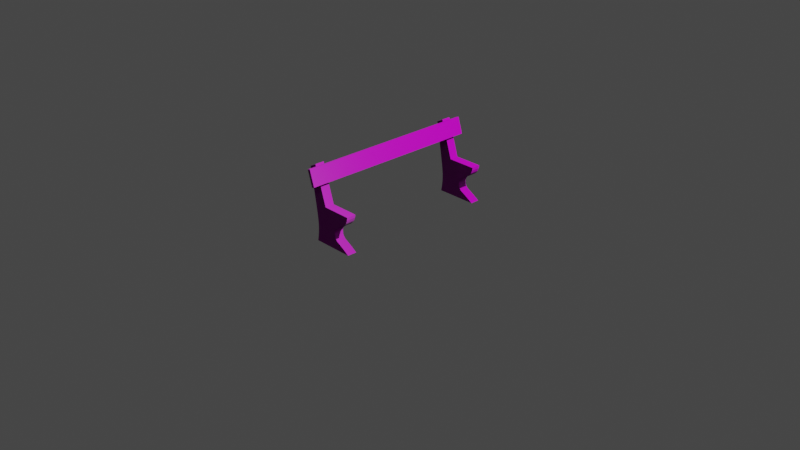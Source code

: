# Source: Lavicka_Beton_Stara_Special_001.blend  (saved by Blender 3.6.13; exported with 4.5.12 LTS)
import bpy
from mathutils import Matrix  # noqa: F401  (used for matrix-valued properties, if any)

bpy.ops.wm.read_factory_settings(use_empty=True)
scene = bpy.context.scene
scene.name = 'Scene'

# ---- collections
col_collection = bpy.data.collections.new('Collection'); scene.collection.children.link(col_collection)

# ---- images (referenced by path relative to the original .blend; pixels are not part of the script)
import os
ASSET_DIR = os.environ.get("B2B_ASSET_DIR", "")  # directory of the original .blend (textures are referenced by path, not embedded)
HERE = os.path.dirname(os.path.abspath(__file__))  # packed textures are extracted next to this script under _unpacked/

def load_image(name, relpath, width, height, colorspace="sRGB"):
    """Load a texture the original file referenced (path relative to the .blend, or extracted next to this script)."""
    p = next((c for c in (os.path.join(HERE, relpath), os.path.join(ASSET_DIR, relpath)) if relpath and os.path.exists(c)), "")
    if p:
        img = bpy.data.images.load(p, check_existing=True)
        img.name = name
    else:  # same state as the original file: an image datablock whose file is absent (Cycles renders it pink)
        img = bpy.data.images.new(name, width, height)
        img.source = "FILE"
        img.filepath = "//" + (relpath or name)
    img.colorspace_settings.name = colorspace
    return img
img_lavicka_beton_stara_special_001_diffuse_jpg = load_image('Lavicka_Beton_Stara_Special_001-diffuse.jpg', 'Lavicka_Beton_Stara_Special_001-diffuse.jpg', 1024, 1024, 'sRGB')
img_baking_001 = load_image('Baking.001', 'Lavicka_Beton_Stara_Special_001-normal.jpg', 1024, 1024, 'Non-Color')
img_lavicka_beton_stara_special_001_roughness_jpg = load_image('Lavicka_Beton_Stara_Special_001-roughness.jpg', 'Lavicka_Beton_Stara_Special_001-roughness.jpg', 1024, 1024, 'Non-Color')
img_gravel_embedded_concrete_disp_png_001 = load_image('gravel_embedded_concrete_disp.png.001', 'gravel_embedded_concrete_disp_4k.png', 1024, 1024, 'Non-Color')
img_gravel_embedded_concrete_diff_png_001 = load_image('gravel_embedded_concrete_diff.png.001', 'gravel_embedded_concrete_diff_4k.jpg', 1024, 1024, 'sRGB')
img_gravel_embedded_concrete_rough_png_001 = load_image('gravel_embedded_concrete_rough.png.001', 'gravel_embedded_concrete_rough_4k.exr', 1024, 1024, 'Non-Color')
img_gravel_embedded_concrete_nor_gl_png_001 = load_image('gravel_embedded_concrete_nor_gl.png.001', 'gravel_embedded_concrete_nor_gl_4k.exr', 1024, 1024, 'Non-Color')
img_wood_peeling_paint_weathered_diff_8k_png_001 = load_image('wood_peeling_paint_weathered_diff_8k.png.001', 'wood_peeling_paint_weathered_diff_4k.jpg', 1024, 1024, 'sRGB')
img_wood_peeling_paint_weathered_nor_gl_8k_png_001 = load_image('wood_peeling_paint_weathered_nor_gl_8k.png.001', 'wood_peeling_paint_weathered_nor_gl_4k.exr', 1024, 1024, 'Non-Color')
img_wood_peeling_paint_weathered_disp_8k_png_001 = load_image('wood_peeling_paint_weathered_disp_8k.png.001', 'wood_peeling_paint_weathered_disp_4k.png', 1024, 1024, 'Non-Color')
img_wood_peeling_paint_weathered_rough_8k_png_001 = load_image('wood_peeling_paint_weathered_rough_8k.png.001', 'wood_peeling_paint_weathered_rough_4k.exr', 1024, 1024, 'Non-Color')

# ---- materials (node trees are filled in below, after node groups)
mat_lavicka_beton_stara_special_001 = bpy.data.materials.new('Lavicka_Beton_Stara_Special_001')
mat_gravel_embedded_concrete_001 = bpy.data.materials.new('gravel_embedded_concrete.001')
mat_gravel_embedded_concrete_001.displacement_method = 'DISPLACEMENT'
mat_wood_peeling_paint_weathered_001 = bpy.data.materials.new('wood_peeling_paint_weathered.001')
mat_wood_peeling_paint_weathered_001.displacement_method = 'DISPLACEMENT'

# ---- material node trees
mat_lavicka_beton_stara_special_001.use_nodes = True; mat_lavicka_beton_stara_special_001.node_tree.nodes.clear()
_N = mat_lavicka_beton_stara_special_001.node_tree.nodes; _L = mat_lavicka_beton_stara_special_001.node_tree.links
n0 = _N.new('ShaderNodeBsdfPrincipled'); n0.name = 'Principled BSDF'; n0.location = (10, 300)
n0.distribution = 'GGX'
n0.subsurface_method = 'RANDOM_WALK_SKIN'
n0.inputs[3].default_value = 1.45
n0.inputs[27].default_value = (0.0, 0.0, 0.0, 1.0)
n0.inputs[28].default_value = 1.0
n1 = _N.new('ShaderNodeOutputMaterial'); n1.name = 'Material Output'; n1.location = (300, 300)
n2 = _N.new('ShaderNodeTexImage'); n2.name = 'Image Texture'; n2.location = (-485, 360)
n2.image = img_lavicka_beton_stara_special_001_diffuse_jpg
n3 = _N.new('ShaderNodeTexImage'); n3.name = 'Image Texture.002'; n3.location = (-504, -277)
n3.image = img_baking_001
n4 = _N.new('ShaderNodeTexImage'); n4.name = 'Image Texture.001'; n4.location = (-515, 18)
n4.image = img_lavicka_beton_stara_special_001_roughness_jpg
_L.new(n0.outputs[0], n1.inputs[0])
_L.new(n3.outputs[0], n0.inputs[5])
_L.new(n4.outputs[0], n0.inputs[2])
_L.new(n2.outputs[0], n0.inputs[0])
n1.is_active_output = True
mat_gravel_embedded_concrete_001.use_nodes = True; mat_gravel_embedded_concrete_001.node_tree.nodes.clear()
_N = mat_gravel_embedded_concrete_001.node_tree.nodes; _L = mat_gravel_embedded_concrete_001.node_tree.links
n0 = _N.new('NodeFrame'); n0.name = 'Frame'; n0.location = (-1349, 316)
n0.label = 'Mapping'
n0.width = 400
n1 = _N.new('NodeFrame'); n1.name = 'Frame.001'; n1.location = (-707, 516)
n1.label = 'Textures'
n1.width = 358
n2 = _N.new('ShaderNodeOutputMaterial'); n2.name = 'Material Output'; n2.location = (306, 145)
n3 = _N.new('ShaderNodeTexImage'); n3.name = 'Image Texture'; n3.location = (88, -880)
n3.label = 'Displacement'
n3.image = img_gravel_embedded_concrete_disp_png_001
n4 = _N.new('ShaderNodeTexImage'); n4.name = 'Image Texture.001'; n4.location = (88, -40)
n4.label = 'Base Color'
n4.image = img_gravel_embedded_concrete_diff_png_001
n5 = _N.new('ShaderNodeTexImage'); n5.name = 'Image Texture.002'; n5.location = (88, -320)
n5.label = 'Roughness'
n5.image = img_gravel_embedded_concrete_rough_png_001
n6 = _N.new('ShaderNodeTexImage'); n6.name = 'Image Texture.003'; n6.location = (88, -600)
n6.label = 'Normal'
n6.image = img_gravel_embedded_concrete_nor_gl_png_001
n7 = _N.new('ShaderNodeNormalMap'); n7.name = 'Normal Map'; n7.location = (-319, -84)
n8 = _N.new('ShaderNodeMapping'); n8.name = 'Mapping'; n8.location = (230, -40)
n8.inputs[3].default_value = (2.0, 2.0, 1.0)
n9 = _N.new('NodeReroute'); n9.name = 'Reroute'; n9.location = (38, -592)
n9.width = 16
n9.socket_idname = 'NodeSocketVector'
n10 = _N.new('ShaderNodeTexCoord'); n10.name = 'Texture Coordinate'; n10.location = (30, -40)
n11 = _N.new('ShaderNodeBsdfPrincipled'); n11.name = 'Principled BSDF'; n11.location = (-52, 451)
n11.distribution = 'GGX'
n11.subsurface_method = 'BURLEY'
n11.inputs[3].default_value = 1.45
n11.inputs[27].default_value = (0.0, 0.0, 0.0, 1.0)
n11.inputs[28].default_value = 1.0
n12 = _N.new('ShaderNodeDisplacement'); n12.name = 'Displacement'; n12.location = (31, -424)
n13 = _N.new('ShaderNodeTexImage'); n13.name = 'Image Texture.004'; n13.location = (-10, 809)
n13.image = img_baking_001
n3.parent = n1
n4.parent = n1
n5.parent = n1
n6.parent = n1
n8.parent = n0
n9.parent = n1
n10.parent = n0
_L.new(n11.outputs[0], n2.inputs[0])
_L.new(n3.outputs[0], n12.inputs[0])
_L.new(n12.outputs[0], n2.inputs[2])
_L.new(n4.outputs[0], n11.inputs[0])
_L.new(n5.outputs[0], n11.inputs[2])
_L.new(n6.outputs[0], n7.inputs[1])
_L.new(n7.outputs[0], n11.inputs[5])
_L.new(n9.outputs[0], n4.inputs[0])
_L.new(n9.outputs[0], n5.inputs[0])
_L.new(n9.outputs[0], n6.inputs[0])
_L.new(n9.outputs[0], n3.inputs[0])
_L.new(n8.outputs[0], n9.inputs[0])
_L.new(n10.outputs[2], n8.inputs[0])
n2.is_active_output = True
mat_wood_peeling_paint_weathered_001.use_nodes = True; mat_wood_peeling_paint_weathered_001.node_tree.nodes.clear()
_N = mat_wood_peeling_paint_weathered_001.node_tree.nodes; _L = mat_wood_peeling_paint_weathered_001.node_tree.links
n0 = _N.new('NodeFrame'); n0.name = 'Frame'; n0.location = (-1326, 323)
n0.label = 'Mapping'
n0.width = 400
n1 = _N.new('NodeFrame'); n1.name = 'Frame.001'; n1.location = (-684, 523)
n1.label = 'Textures'
n1.width = 358
n2 = _N.new('ShaderNodeDisplacement'); n2.name = 'Displacement'; n2.location = (-46, -277)
n2.inputs[1].default_value = 0.625
n2.inputs[2].default_value = 0.08
n3 = _N.new('ShaderNodeTexImage'); n3.name = 'Image Texture.001'; n3.location = (88, -40)
n3.label = 'Base Color'
n3.image = img_wood_peeling_paint_weathered_diff_8k_png_001
n4 = _N.new('ShaderNodeTexImage'); n4.name = 'Image Texture.003'; n4.location = (88, -600)
n4.label = 'Normal'
n4.image = img_wood_peeling_paint_weathered_nor_gl_8k_png_001
n5 = _N.new('ShaderNodeNormalMap'); n5.name = 'Normal Map'; n5.location = (-296, -77)
n6 = _N.new('ShaderNodeMapping'); n6.name = 'Mapping'; n6.location = (230, -40)
n7 = _N.new('NodeReroute'); n7.name = 'Reroute'; n7.location = (38, -627)
n7.width = 16
n7.socket_idname = 'NodeSocketVector'
n8 = _N.new('ShaderNodeTexCoord'); n8.name = 'Texture Coordinate'; n8.location = (30, -40)
n9 = _N.new('ShaderNodeTexImage'); n9.name = 'Image Texture'; n9.location = (88, -880)
n9.label = 'Displacement'
n9.image = img_wood_peeling_paint_weathered_disp_8k_png_001
n10 = _N.new('ShaderNodeOutputMaterial'); n10.name = 'Material Output'; n10.location = (1305, 225)
n11 = _N.new('ShaderNodeTexImage'); n11.name = 'Image Texture.002'; n11.location = (88, -320)
n11.label = 'Roughness'
n11.image = img_wood_peeling_paint_weathered_rough_8k_png_001
n12 = _N.new('ShaderNodeBsdfPrincipled'); n12.name = 'Principled BSDF'; n12.location = (300, 466)
n12.distribution = 'GGX'
n12.subsurface_method = 'BURLEY'
n12.inputs[3].default_value = 1.45
n12.inputs[27].default_value = (0.0, 0.0, 0.0, 1.0)
n12.inputs[28].default_value = 1.0
n13 = _N.new('ShaderNodeTexImage'); n13.name = 'Image Texture.004'; n13.location = (267, 779)
n13.image = img_baking_001
n3.parent = n1
n4.parent = n1
n6.parent = n0
n7.parent = n1
n8.parent = n0
n9.parent = n1
n11.parent = n1
_L.new(n9.outputs[0], n2.inputs[0])
_L.new(n2.outputs[0], n10.inputs[2])
_L.new(n3.outputs[0], n12.inputs[0])
_L.new(n11.outputs[0], n12.inputs[2])
_L.new(n4.outputs[0], n5.inputs[1])
_L.new(n5.outputs[0], n12.inputs[5])
_L.new(n7.outputs[0], n3.inputs[0])
_L.new(n7.outputs[0], n11.inputs[0])
_L.new(n7.outputs[0], n4.inputs[0])
_L.new(n7.outputs[0], n9.inputs[0])
_L.new(n6.outputs[0], n7.inputs[0])
_L.new(n8.outputs[2], n6.inputs[0])
_L.new(n12.outputs[0], n10.inputs[0])
n10.is_active_output = True

# ---- world
world_world = bpy.data.worlds.new('World'); scene.world = world_world
world_world.use_nodes = True; world_world.node_tree.nodes.clear()
_N = world_world.node_tree.nodes; _L = world_world.node_tree.links
n0 = _N.new('ShaderNodeOutputWorld'); n0.name = 'World Output'; n0.location = (300, 300)
n1 = _N.new('ShaderNodeBackground'); n1.name = 'Background'; n1.location = (10, 300)
n1.inputs[0].default_value = (0.05088, 0.05088, 0.05088, 1.0)
_L.new(n1.outputs[0], n0.inputs[0])
n0.is_active_output = True
world_world.color = (0.05088, 0.05088, 0.05088)
world_world.use_sun_shadow = False
world_world.sun_shadow_jitter_overblur = 0.0

# ---- cameras
cam_camera = bpy.data.cameras.new('Camera')
cam_camera.clip_end = 100.0
cam_camera.ortho_scale = 7.314

# ---- lights
light_light = bpy.data.lights.new('Light', 'POINT')
light_light.transmission_factor = 0.0
light_light.energy = 1000.0
light_light.shadow_soft_size = 0.1
light_light.shadow_maximum_resolution = 0.006
light_light.use_absolute_resolution = True

# ---- meshes
me_cube_026 = bpy.data.meshes.new('Cube.026')
me_cube_026.from_pydata([(-0.195, 0.8, 0.0), (-0.2058, 0.8, 0.4), (-0.195, 0.9, 0.0), (-0.2058, 0.9, 0.4), (0.25, 0.8, 0.0), (0.25, 0.8, 0.4), (0.25, 0.9, 0.0), (0.25, 0.9, 0.4), (-0.1861, 0.8, 0.05), (-0.1798, 0.8, 0.1), (-0.1772, 0.8, 0.15), (-0.1785, 0.8, 0.2), (-0.1836, 0.8, 0.25), (-0.1899, 0.8, 0.3), (-0.1979, 0.8, 0.35), (-0.1979, 0.9, 0.35), (-0.1899, 0.9, 0.3), (-0.1836, 0.9, 0.25), (-0.1785, 0.9, 0.2), (-0.1772, 0.9, 0.15), (-0.1798, 0.9, 0.1), (-0.1861, 0.9, 0.05), (0.2434, 0.9, 0.3674), (0.2305, 0.9, 0.3349), (0.2221, 0.9, 0.35), (0.2183, 0.9, 0.3151), (0.1933, 0.9, 0.2917), (0.1912, 0.9, 0.3), (0.1305, 0.9, 0.2583), (0.1028, 0.9, 0.2369), (0.09705, 0.9, 0.25), (0.08097, 0.9, 0.2131), (0.06583, 0.9, 0.1825), (0.05124, 0.9, 0.2), (0.06311, 0.9, 0.1675), (0.06617, 0.9, 0.1334), (0.04221, 0.9, 0.15), (0.07244, 0.9, 0.1166), (0.09429, 0.9, 0.0916), (0.06092, 0.9, 0.1), (0.156, 0.9, 0.0584), (0.1866, 0.9, 0.04045), (0.1539, 0.9, 0.05), (0.2305, 0.8, 0.3349), (0.2434, 0.8, 0.3674), (0.2221, 0.8, 0.35), (0.1933, 0.8, 0.2917), (0.2183, 0.8, 0.3151), (0.1912, 0.8, 0.3), (0.1028, 0.8, 0.2369), (0.1305, 0.8, 0.2583), (0.09705, 0.8, 0.25), (0.06583, 0.8, 0.1825), (0.08097, 0.8, 0.2131), (0.05124, 0.8, 0.2), (0.06617, 0.8, 0.1334), (0.06311, 0.8, 0.1675), (0.04221, 0.8, 0.15), (0.09429, 0.8, 0.0916), (0.07244, 0.8, 0.1166), (0.06092, 0.8, 0.1), (0.1866, 0.8, 0.04045), (0.156, 0.8, 0.0584), (0.1539, 0.8, 0.05), (-0.05038, 0.8, 0.0), (-0.1038, 0.8, 0.2), (-0.06531, 0.8, 0.35), (-0.07559, 0.8, 0.05), (-0.09238, 0.8, 0.25), (-0.1015, 0.8, 0.1), (-0.064, 0.8, 0.4), (-0.1059, 0.8, 0.15), (-0.0685, 0.8, 0.3), (-0.06531, 0.9, 0.35), (-0.09238, 0.9, 0.25), (-0.064, 0.9, 0.4), (-0.1038, 0.9, 0.2), (-0.0685, 0.9, 0.3), (-0.1059, 0.9, 0.15), (-0.1015, 0.9, 0.1), (-0.07559, 0.9, 0.05), (-0.05038, 0.9, 0.0), (-0.2687, 0.8, 0.7666), (-0.2687, 0.9, 0.7666), (-0.1948, 0.8, 0.8059), (-0.1948, 0.9, 0.8059), (-0.2387, 0.9, 0.592), (-0.2653, 0.9, 0.747), (-0.1878, 0.9, 0.7842), (-0.1325, 0.9, 0.6126), (-0.2387, 0.8, 0.592), (-0.2653, 0.8, 0.747), (-0.1325, 0.8, 0.6126), (-0.1878, 0.8, 0.7842), (-0.1574, 0.9, 0.7945), (-0.1021, 0.9, 0.6229), (-0.1021, 0.8, 0.6229), (-0.1574, 0.8, 0.7945), (-0.1878, 1.0, 0.7842), (-0.1325, 1.0, 0.6126), (-0.1574, 1.0, 0.7945), (-0.1021, 1.0, 0.6229), (-0.1325, 0.0, 0.6126), (-0.1878, 0.0, 0.7842), (-0.1021, 0.0, 0.6229), (-0.1574, 0.0, 0.7945), (-0.195, -0.8, 0.0), (-0.2058, -0.8, 0.4), (-0.195, -0.9, 0.0), (-0.2058, -0.9, 0.4), (0.25, -0.8, 0.0), (0.25, -0.8, 0.4), (0.25, -0.9, 0.0), (0.25, -0.9, 0.4), (-0.1861, -0.8, 0.05), (-0.1798, -0.8, 0.1), (-0.1772, -0.8, 0.15), (-0.1785, -0.8, 0.2), (-0.1836, -0.8, 0.25), (-0.1899, -0.8, 0.3), (-0.1979, -0.8, 0.35), (-0.1979, -0.9, 0.35), (-0.1899, -0.9, 0.3), (-0.1836, -0.9, 0.25), (-0.1785, -0.9, 0.2), (-0.1772, -0.9, 0.15), (-0.1798, -0.9, 0.1), (-0.1861, -0.9, 0.05), (0.2434, -0.9, 0.3674), (0.2305, -0.9, 0.3349), (0.2221, -0.9, 0.35), (0.2183, -0.9, 0.3151), (0.1933, -0.9, 0.2917), (0.1912, -0.9, 0.3), (0.1305, -0.9, 0.2583), (0.1028, -0.9, 0.2369), (0.09705, -0.9, 0.25), (0.08097, -0.9, 0.2131), (0.06583, -0.9, 0.1825), (0.05124, -0.9, 0.2), (0.06311, -0.9, 0.1675), (0.06617, -0.9, 0.1334), (0.04221, -0.9, 0.15), (0.07244, -0.9, 0.1166), (0.09429, -0.9, 0.0916), (0.06092, -0.9, 0.1), (0.156, -0.9, 0.0584), (0.1866, -0.9, 0.04045), (0.1539, -0.9, 0.05), (0.2305, -0.8, 0.3349), (0.2434, -0.8, 0.3674), (0.2221, -0.8, 0.35), (0.1933, -0.8, 0.2917), (0.2183, -0.8, 0.3151), (0.1912, -0.8, 0.3), (0.1028, -0.8, 0.2369), (0.1305, -0.8, 0.2583), (0.09705, -0.8, 0.25), (0.06583, -0.8, 0.1825), (0.08097, -0.8, 0.2131), (0.05124, -0.8, 0.2), (0.06617, -0.8, 0.1334), (0.06311, -0.8, 0.1675), (0.04221, -0.8, 0.15), (0.09429, -0.8, 0.0916), (0.07244, -0.8, 0.1166), (0.06092, -0.8, 0.1), (0.1866, -0.8, 0.04045), (0.156, -0.8, 0.0584), (0.1539, -0.8, 0.05), (-0.05038, -0.8, 0.0), (-0.1038, -0.8, 0.2), (-0.06531, -0.8, 0.35), (-0.07559, -0.8, 0.05), (-0.09238, -0.8, 0.25), (-0.1015, -0.8, 0.1), (-0.064, -0.8, 0.4), (-0.1059, -0.8, 0.15), (-0.0685, -0.8, 0.3), (-0.06531, -0.9, 0.35), (-0.09238, -0.9, 0.25), (-0.064, -0.9, 0.4), (-0.1038, -0.9, 0.2), (-0.0685, -0.9, 0.3), (-0.1059, -0.9, 0.15), (-0.1015, -0.9, 0.1), (-0.07559, -0.9, 0.05), (-0.05038, -0.9, 0.0), (-0.2687, -0.8, 0.7666), (-0.2687, -0.9, 0.7666), (-0.1948, -0.8, 0.8059), (-0.1948, -0.9, 0.8059), (-0.2387, -0.9, 0.592), (-0.2653, -0.9, 0.747), (-0.1878, -0.9, 0.7842), (-0.1325, -0.9, 0.6126), (-0.2387, -0.8, 0.592), (-0.2653, -0.8, 0.747), (-0.1325, -0.8, 0.6126), (-0.1878, -0.8, 0.7842), (-0.1574, -0.9, 0.7945), (-0.1021, -0.9, 0.6229), (-0.1021, -0.8, 0.6229), (-0.1574, -0.8, 0.7945), (-0.1878, -1.0, 0.7842), (-0.1325, -1.0, 0.6126), (-0.1574, -1.0, 0.7945), (-0.1021, -1.0, 0.6229)], [], [(14, 1, 3, 15), (17, 16, 77, 74), (16, 15, 73, 77), (48, 47, 43, 45, 66, 72), (2, 81, 64, 0), (93, 92, 102, 103), (4, 61, 63, 67, 64), (63, 62, 58, 60, 69, 67), (60, 59, 55, 57, 71, 69), (57, 56, 52, 54, 65, 71), (54, 53, 49, 51, 68, 65), (51, 50, 46, 48, 72, 68), (45, 44, 5, 70, 66), (2, 21, 80, 81), (21, 20, 79, 80), (20, 19, 78, 79), (19, 18, 76, 78), (18, 17, 74, 76), (15, 3, 75, 73), (6, 41, 61, 4), (40, 38, 58, 62), (37, 35, 55, 59), (34, 32, 52, 56), (31, 29, 49, 53), (28, 26, 46, 50), (25, 23, 43, 47), (0, 8, 21, 2), (8, 9, 20, 21), (9, 10, 19, 20), (10, 11, 18, 19), (11, 12, 17, 18), (12, 13, 16, 17), (13, 14, 15, 16), (22, 23, 24), (25, 26, 27), (28, 29, 30), (31, 32, 33), (34, 35, 36), (37, 38, 39), (40, 41, 42), (43, 44, 45), (46, 47, 48), (49, 50, 51), (52, 53, 54), (55, 56, 57), (58, 59, 60), (61, 62, 63), (40, 62, 61, 41), (37, 59, 58, 38), (34, 56, 55, 35), (31, 53, 52, 32), (28, 50, 49, 29), (25, 47, 46, 26), (22, 44, 43, 23), (22, 7, 5, 44), (68, 72, 13, 12), (69, 71, 10, 9), (66, 70, 1, 14), (71, 65, 11, 10), (64, 67, 8, 0), (72, 66, 14, 13), (65, 68, 12, 11), (67, 69, 9, 8), (84, 85, 83, 82), (76, 74, 30, 29, 31, 33), (80, 79, 39, 38, 40, 42), (73, 75, 7, 22, 24), (79, 78, 36, 35, 37, 39), (74, 77, 27, 26, 28, 30), (77, 73, 24, 23, 25, 27), (78, 76, 33, 32, 34, 36), (81, 80, 42, 41, 6), (64, 81, 6, 4), (88, 87, 83, 85), (87, 91, 82, 83), (91, 93, 84, 82), (93, 88, 85, 84), (70, 75, 89, 92), (97, 93, 103, 105), (1, 70, 92, 90), (90, 92, 93, 91), (3, 1, 90, 86), (86, 90, 91, 87), (75, 3, 86, 89), (89, 86, 87, 88), (89, 88, 98, 99), (96, 95, 94, 97), (92, 89, 95, 96), (88, 93, 97, 94), (99, 98, 100, 101), (88, 94, 100, 98), (94, 95, 101, 100), (95, 89, 99, 101), (96, 97, 105, 104), (92, 96, 104, 102), (75, 70, 5, 7), (120, 121, 109, 107), (123, 180, 183, 122), (122, 183, 179, 121), (154, 178, 172, 151, 149, 153), (108, 106, 170, 187), (199, 103, 102, 198), (110, 170, 173, 169, 167), (169, 173, 175, 166, 164, 168), (166, 175, 177, 163, 161, 165), (163, 177, 171, 160, 158, 162), (160, 171, 174, 157, 155, 159), (157, 174, 178, 154, 152, 156), (151, 172, 176, 111, 150), (108, 187, 186, 127), (127, 186, 185, 126), (126, 185, 184, 125), (125, 184, 182, 124), (124, 182, 180, 123), (121, 179, 181, 109), (112, 110, 167, 147), (146, 168, 164, 144), (143, 165, 161, 141), (140, 162, 158, 138), (137, 159, 155, 135), (134, 156, 152, 132), (131, 153, 149, 129), (106, 108, 127, 114), (114, 127, 126, 115), (115, 126, 125, 116), (116, 125, 124, 117), (117, 124, 123, 118), (118, 123, 122, 119), (119, 122, 121, 120), (128, 130, 129), (131, 133, 132), (134, 136, 135), (137, 139, 138), (140, 142, 141), (143, 145, 144), (146, 148, 147), (149, 151, 150), (152, 154, 153), (155, 157, 156), (158, 160, 159), (161, 163, 162), (164, 166, 165), (167, 169, 168), (146, 147, 167, 168), (143, 144, 164, 165), (140, 141, 161, 162), (137, 138, 158, 159), (134, 135, 155, 156), (131, 132, 152, 153), (128, 129, 149, 150), (128, 150, 111, 113), (174, 118, 119, 178), (175, 115, 116, 177), (172, 120, 107, 176), (177, 116, 117, 171), (170, 106, 114, 173), (178, 119, 120, 172), (171, 117, 118, 174), (173, 114, 115, 175), (190, 188, 189, 191), (182, 139, 137, 135, 136, 180), (186, 148, 146, 144, 145, 185), (179, 130, 128, 113, 181), (185, 145, 143, 141, 142, 184), (180, 136, 134, 132, 133, 183), (183, 133, 131, 129, 130, 179), (184, 142, 140, 138, 139, 182), (187, 112, 147, 148, 186), (170, 110, 112, 187), (194, 191, 189, 193), (193, 189, 188, 197), (197, 188, 190, 199), (199, 190, 191, 194), (176, 198, 195, 181), (203, 105, 103, 199), (107, 196, 198, 176), (196, 197, 199, 198), (109, 192, 196, 107), (192, 193, 197, 196), (181, 195, 192, 109), (195, 194, 193, 192), (195, 205, 204, 194), (202, 203, 200, 201), (198, 202, 201, 195), (194, 200, 203, 199), (205, 207, 206, 204), (194, 204, 206, 200), (200, 206, 207, 201), (201, 207, 205, 195), (202, 104, 105, 203), (198, 102, 104, 202), (181, 113, 111, 176)])
_uv = me_cube_026.uv_layers.new(name='UVMap')
_uv.uv.foreach_set('vector', [0.2135, 0.2165, 0.1884, 0.2165, 0.1884, 0.1669, 0.2135, 0.1669, 0.2793, 0.6915, 0.2543, 0.6922, 0.2601, 0.6322, 0.2837, 0.6464, 0.2543, 0.6922, 0.2292, 0.6938, 0.2355, 0.6283, 0.2601, 0.6322, 0.699, 0.4289, 0.6929, 0.443, 0.6837, 0.45, 0.6758, 0.4466, 0.6622, 0.3046, 0.6867, 0.3006, 0.2065, 0.1595, 0.1408, 0.1595, 0.1408, 0.1098, 0.2065, 0.1098, 0.004179, 0.8039, 0.004179, 0.7164, 0.4012, 0.7164, 0.4012, 0.8039, 0.85, 0.4438, 0.8271, 0.4144, 0.8208, 0.3987, 0.8099, 0.2853, 0.8358, 0.2954, 0.8208, 0.3987, 0.8167, 0.4001, 0.7974, 0.3712, 0.7917, 0.3551, 0.784, 0.2748, 0.8099, 0.2853, 0.7917, 0.3551, 0.784, 0.3616, 0.7754, 0.3593, 0.7661, 0.3482, 0.759, 0.275, 0.784, 0.2748, 0.7661, 0.3482, 0.7584, 0.3594, 0.7511, 0.3614, 0.7418, 0.355, 0.7344, 0.2784, 0.759, 0.275, 0.7418, 0.355, 0.7368, 0.3704, 0.726, 0.3823, 0.7193, 0.3801, 0.7103, 0.2865, 0.7344, 0.2784, 0.7193, 0.3801, 0.7168, 0.397, 0.7033, 0.4296, 0.699, 0.4289, 0.6867, 0.3006, 0.7103, 0.2865, 0.6758, 0.4466, 0.6682, 0.4579, 0.6524, 0.4627, 0.6375, 0.3076, 0.6622, 0.3046, 0.4023, 0.709, 0.378, 0.7022, 0.3833, 0.6476, 0.4092, 0.6375, 0.378, 0.7022, 0.3536, 0.6967, 0.3573, 0.658, 0.3833, 0.6476, 0.3536, 0.6967, 0.329, 0.693, 0.3324, 0.6578, 0.3573, 0.658, 0.329, 0.693, 0.3043, 0.6913, 0.3078, 0.6544, 0.3324, 0.6578, 0.3043, 0.6913, 0.2793, 0.6915, 0.2837, 0.6464, 0.3078, 0.6544, 0.2292, 0.6938, 0.2042, 0.6953, 0.2109, 0.6253, 0.2355, 0.6283, 0.7868, 0.0634, 0.7868, 0.09025, 0.7371, 0.09025, 0.7371, 0.0634, 0.1038, 0.07911, 0.1038, 0.05455, 0.1534, 0.05455, 0.1534, 0.07911, 0.5335, 0.1025, 0.5247, 0.1025, 0.5247, 0.05282, 0.5335, 0.05282, 0.5079, 0.1025, 0.5009, 0.1025, 0.5009, 0.05282, 0.5079, 0.05282, 0.8979, 0.8039, 0.8832, 0.8039, 0.8832, 0.7543, 0.8979, 0.7543, 0.8664, 0.8039, 0.8312, 0.8039, 0.8312, 0.7543, 0.8664, 0.7543, 0.8152, 0.8039, 0.8057, 0.8039, 0.8057, 0.7543, 0.8152, 0.7543, 0.3864, 0.2165, 0.3621, 0.2165, 0.3621, 0.1669, 0.3864, 0.1669, 0.3621, 0.2165, 0.3378, 0.2165, 0.3378, 0.1669, 0.3621, 0.1669, 0.3378, 0.2165, 0.3132, 0.2165, 0.3132, 0.1669, 0.3378, 0.1669, 0.3132, 0.2165, 0.2885, 0.2165, 0.2885, 0.1669, 0.3132, 0.1669, 0.2885, 0.2165, 0.2635, 0.2165, 0.2635, 0.1669, 0.2885, 0.1669, 0.2635, 0.2165, 0.2385, 0.2165, 0.2385, 0.1669, 0.2635, 0.1669, 0.2385, 0.2165, 0.2135, 0.2165, 0.2135, 0.1669, 0.2385, 0.1669, 0.2416, 0.475, 0.257, 0.4829, 0.2492, 0.4863, 0.2662, 0.4898, 0.2766, 0.5033, 0.2724, 0.5039, 0.2901, 0.5359, 0.2994, 0.5506, 0.2926, 0.5528, 0.3101, 0.5625, 0.3245, 0.5714, 0.3152, 0.5778, 0.3318, 0.5735, 0.3488, 0.5736, 0.3394, 0.5846, 0.3574, 0.5713, 0.3708, 0.5617, 0.365, 0.5778, 0.3901, 0.5328, 0.4004, 0.5185, 0.3942, 0.5342, 0.6837, 0.45, 0.6682, 0.4579, 0.6758, 0.4466, 0.7033, 0.4296, 0.6929, 0.443, 0.699, 0.4289, 0.726, 0.3823, 0.7168, 0.397, 0.7193, 0.3801, 0.7511, 0.3614, 0.7368, 0.3704, 0.7418, 0.355, 0.7754, 0.3593, 0.7584, 0.3594, 0.7661, 0.3482, 0.7974, 0.3712, 0.784, 0.3616, 0.7917, 0.3551, 0.8271, 0.4144, 0.8167, 0.4001, 0.8208, 0.3987, 0.7868, 0.1025, 0.7371, 0.1025, 0.7371, 0.09025, 0.7868, 0.09025, 0.5335, 0.1025, 0.5335, 0.05282, 0.5481, 0.05282, 0.5481, 0.1025, 0.5079, 0.1025, 0.5079, 0.05282, 0.5247, 0.05282, 0.5247, 0.1025, 0.4879, 0.1025, 0.4879, 0.05282, 0.5009, 0.05282, 0.5009, 0.1025, 0.8664, 0.8039, 0.8664, 0.7543, 0.8832, 0.7543, 0.8832, 0.8039, 0.8152, 0.8039, 0.8152, 0.7543, 0.8312, 0.7543, 0.8312, 0.8039, 0.8553, 0.7319, 0.8057, 0.7319, 0.8057, 0.7177, 0.8553, 0.7177, 0.8553, 0.7319, 0.8553, 0.7469, 0.8057, 0.7469, 0.8057, 0.7319, 0.7103, 0.2865, 0.6867, 0.3006, 0.681, 0.2407, 0.706, 0.2414, 0.784, 0.2748, 0.759, 0.275, 0.7557, 0.2398, 0.7802, 0.2362, 0.6622, 0.3046, 0.6375, 0.3076, 0.6308, 0.2376, 0.6559, 0.2391, 0.759, 0.275, 0.7344, 0.2784, 0.7309, 0.2416, 0.7557, 0.2398, 0.8358, 0.2954, 0.8099, 0.2853, 0.8046, 0.2307, 0.8289, 0.2239, 0.6867, 0.3006, 0.6622, 0.3046, 0.6559, 0.2391, 0.681, 0.2407, 0.7344, 0.2784, 0.7103, 0.2865, 0.706, 0.2414, 0.7309, 0.2416, 0.8099, 0.2853, 0.784, 0.2748, 0.7802, 0.2362, 0.8046, 0.2307, 0.6727, 0.1025, 0.6231, 0.1025, 0.6231, 0.06171, 0.6727, 0.06171, 0.3078, 0.6544, 0.2837, 0.6464, 0.2926, 0.5528, 0.2994, 0.5506, 0.3101, 0.5625, 0.3152, 0.5778, 0.3833, 0.6476, 0.3573, 0.658, 0.365, 0.5778, 0.3708, 0.5617, 0.3901, 0.5328, 0.3942, 0.5342, 0.2355, 0.6283, 0.2109, 0.6253, 0.2258, 0.4701, 0.2416, 0.475, 0.2492, 0.4863, 0.3573, 0.658, 0.3324, 0.6578, 0.3394, 0.5846, 0.3488, 0.5736, 0.3574, 0.5713, 0.365, 0.5778, 0.2837, 0.6464, 0.2601, 0.6322, 0.2724, 0.5039, 0.2766, 0.5033, 0.2901, 0.5359, 0.2926, 0.5528, 0.2601, 0.6322, 0.2355, 0.6283, 0.2492, 0.4863, 0.257, 0.4829, 0.2662, 0.4898, 0.2724, 0.5039, 0.3324, 0.6578, 0.3078, 0.6544, 0.3152, 0.5778, 0.3245, 0.5714, 0.3318, 0.5735, 0.3394, 0.5846, 0.4092, 0.6375, 0.3833, 0.6476, 0.3942, 0.5342, 0.4004, 0.5185, 0.4234, 0.4891, 0.1408, 0.1098, 0.1408, 0.1595, 0.004179, 0.1595, 0.004179, 0.1098, 0.0152, 0.6682, 0.0299, 0.7082, 0.02009, 0.709, 0.004179, 0.6706, 0.014, 0.1669, 0.014, 0.2165, 0.004179, 0.2165, 0.004179, 0.1669, 0.4565, 0.2246, 0.4418, 0.2647, 0.4308, 0.2623, 0.4467, 0.2239, 0.2178, 0.06786, 0.2675, 0.06786, 0.2675, 0.07911, 0.2178, 0.07911, 0.8473, 0.1098, 0.8473, 0.1595, 0.7368, 0.1595, 0.7368, 0.1098, 0.1034, 0.8506, 0.1034, 0.8346, 0.5005, 0.8346, 0.5005, 0.8506, 0.6308, 0.2376, 0.6375, 0.3076, 0.5292, 0.2839, 0.5344, 0.2304, 0.5344, 0.2304, 0.5292, 0.2839, 0.4418, 0.2647, 0.4565, 0.2246, 0.1884, 0.1669, 0.1884, 0.2165, 0.09188, 0.2165, 0.09188, 0.1669, 0.09188, 0.1669, 0.09188, 0.2165, 0.014, 0.2165, 0.014, 0.1669, 0.2109, 0.6253, 0.2042, 0.6953, 0.1077, 0.7025, 0.1026, 0.649, 0.1026, 0.649, 0.1077, 0.7025, 0.0299, 0.7082, 0.0152, 0.6682, 0.3856, 0.1025, 0.298, 0.1025, 0.298, 0.05282, 0.3856, 0.05282, 0.8975, 0.8579, 0.9472, 0.8579, 0.9472, 0.9472, 0.8975, 0.9472, 0.8975, 0.8113, 0.9472, 0.8113, 0.9472, 0.8272, 0.8975, 0.8272, 0.05381, 0.8346, 0.1034, 0.8346, 0.1034, 0.8506, 0.05381, 0.8506, 0.1935, 0.1025, 0.104, 0.1025, 0.1038, 0.0865, 0.1933, 0.0865, 0.05381, 0.8346, 0.05381, 0.8506, 0.004179, 0.8506, 0.004179, 0.8346, 0.9472, 0.9472, 0.9472, 0.8579, 0.9968, 0.8579, 0.9968, 0.9472, 0.9472, 0.8272, 0.9472, 0.8113, 0.9968, 0.8113, 0.9968, 0.8272, 0.8975, 0.8579, 0.8975, 0.9472, 0.5005, 0.9472, 0.5005, 0.8579, 0.8975, 0.8113, 0.8975, 0.8272, 0.5005, 0.8272, 0.5005, 0.8113, 0.5729, 0.1098, 0.5729, 0.1595, 0.4237, 0.1595, 0.4237, 0.1098, 0.603, 0.1669, 0.603, 0.2165, 0.5779, 0.2165, 0.5779, 0.1669, 0.2793, 0.2414, 0.2837, 0.2865, 0.2601, 0.3006, 0.2543, 0.2407, 0.2543, 0.2407, 0.2601, 0.3006, 0.2355, 0.3046, 0.2292, 0.2391, 0.699, 0.5039, 0.6867, 0.6322, 0.6622, 0.6283, 0.6758, 0.4863, 0.6837, 0.4829, 0.6929, 0.4898, 0.4163, 0.1098, 0.4163, 0.1595, 0.3505, 0.1595, 0.3505, 0.1098, 0.7983, 0.8039, 0.4012, 0.8039, 0.4012, 0.7164, 0.7983, 0.7164, 0.85, 0.4891, 0.8358, 0.6375, 0.8099, 0.6476, 0.8208, 0.5342, 0.8271, 0.5185, 0.8208, 0.5342, 0.8099, 0.6476, 0.784, 0.658, 0.7917, 0.5778, 0.7974, 0.5617, 0.8167, 0.5328, 0.7917, 0.5778, 0.784, 0.658, 0.759, 0.6578, 0.7661, 0.5846, 0.7754, 0.5736, 0.784, 0.5713, 0.7661, 0.5846, 0.759, 0.6578, 0.7344, 0.6544, 0.7418, 0.5778, 0.7511, 0.5714, 0.7584, 0.5735, 0.7418, 0.5778, 0.7344, 0.6544, 0.7103, 0.6464, 0.7193, 0.5528, 0.726, 0.5506, 0.7368, 0.5625, 0.7193, 0.5528, 0.7103, 0.6464, 0.6867, 0.6322, 0.699, 0.5039, 0.7033, 0.5033, 0.7168, 0.5359, 0.6758, 0.4863, 0.6622, 0.6283, 0.6375, 0.6253, 0.6524, 0.4701, 0.6682, 0.475, 0.4023, 0.2239, 0.4092, 0.2954, 0.3833, 0.2853, 0.378, 0.2307, 0.378, 0.2307, 0.3833, 0.2853, 0.3573, 0.2748, 0.3536, 0.2362, 0.3536, 0.2362, 0.3573, 0.2748, 0.3324, 0.275, 0.329, 0.2398, 0.329, 0.2398, 0.3324, 0.275, 0.3078, 0.2784, 0.3043, 0.2416, 0.3043, 0.2416, 0.3078, 0.2784, 0.2837, 0.2865, 0.2793, 0.2414, 0.2292, 0.2391, 0.2355, 0.3046, 0.2109, 0.3076, 0.2042, 0.2376, 0.7942, 0.0634, 0.8438, 0.0634, 0.8438, 0.09025, 0.7942, 0.09025, 0.2104, 0.07911, 0.1608, 0.07911, 0.1608, 0.05455, 0.2104, 0.05455, 0.6011, 0.05282, 0.6011, 0.1025, 0.5923, 0.1025, 0.5923, 0.05282, 0.5755, 0.05282, 0.5755, 0.1025, 0.5685, 0.1025, 0.5685, 0.05282, 0.0964, 0.05282, 0.0964, 0.1025, 0.08173, 0.1025, 0.08173, 0.05282, 0.06489, 0.05282, 0.06489, 0.1025, 0.02969, 0.1025, 0.02969, 0.05282, 0.01367, 0.05282, 0.01367, 0.1025, 0.004179, 0.1025, 0.004179, 0.05282, 0.776, 0.1669, 0.776, 0.2165, 0.7517, 0.2165, 0.7517, 0.1669, 0.7517, 0.1669, 0.7517, 0.2165, 0.7274, 0.2165, 0.7274, 0.1669, 0.7274, 0.1669, 0.7274, 0.2165, 0.7028, 0.2165, 0.7028, 0.1669, 0.7028, 0.1669, 0.7028, 0.2165, 0.6781, 0.2165, 0.6781, 0.1669, 0.6781, 0.1669, 0.6781, 0.2165, 0.6531, 0.2165, 0.6531, 0.1669, 0.6531, 0.1669, 0.6531, 0.2165, 0.6281, 0.2165, 0.6281, 0.1669, 0.6281, 0.1669, 0.6281, 0.2165, 0.603, 0.2165, 0.603, 0.1669, 0.2416, 0.4579, 0.2492, 0.4466, 0.257, 0.45, 0.2662, 0.443, 0.2724, 0.4289, 0.2766, 0.4296, 0.2901, 0.397, 0.2926, 0.3801, 0.2994, 0.3823, 0.3101, 0.3704, 0.3152, 0.355, 0.3245, 0.3614, 0.3318, 0.3594, 0.3394, 0.3482, 0.3488, 0.3593, 0.3574, 0.3616, 0.365, 0.3551, 0.3708, 0.3712, 0.3901, 0.4001, 0.3942, 0.3987, 0.4004, 0.4144, 0.6837, 0.4829, 0.6758, 0.4863, 0.6682, 0.475, 0.7033, 0.5033, 0.699, 0.5039, 0.6929, 0.4898, 0.726, 0.5506, 0.7193, 0.5528, 0.7168, 0.5359, 0.7511, 0.5714, 0.7418, 0.5778, 0.7368, 0.5625, 0.7754, 0.5736, 0.7661, 0.5846, 0.7584, 0.5735, 0.7974, 0.5617, 0.7917, 0.5778, 0.784, 0.5713, 0.8271, 0.5185, 0.8208, 0.5342, 0.8167, 0.5328, 0.7942, 0.1025, 0.7942, 0.09025, 0.8438, 0.09025, 0.8438, 0.1025, 0.6011, 0.05282, 0.6157, 0.05282, 0.6157, 0.1025, 0.6011, 0.1025, 0.5755, 0.05282, 0.5923, 0.05282, 0.5923, 0.1025, 0.5755, 0.1025, 0.5555, 0.05282, 0.5685, 0.05282, 0.5685, 0.1025, 0.5555, 0.1025, 0.06489, 0.05282, 0.08173, 0.05282, 0.08173, 0.1025, 0.06489, 0.1025, 0.01367, 0.05282, 0.02969, 0.05282, 0.02969, 0.1025, 0.01367, 0.1025, 0.8512, 0.08748, 0.8512, 0.07329, 0.9008, 0.07329, 0.9008, 0.08748, 0.8512, 0.08748, 0.9008, 0.08748, 0.9008, 0.1025, 0.8512, 0.1025, 0.7103, 0.6464, 0.706, 0.6915, 0.681, 0.6922, 0.6867, 0.6322, 0.784, 0.658, 0.7802, 0.6967, 0.7557, 0.693, 0.759, 0.6578, 0.6622, 0.6283, 0.6559, 0.6938, 0.6308, 0.6953, 0.6375, 0.6253, 0.759, 0.6578, 0.7557, 0.693, 0.7309, 0.6913, 0.7344, 0.6544, 0.8358, 0.6375, 0.8289, 0.709, 0.8046, 0.7022, 0.8099, 0.6476, 0.6867, 0.6322, 0.681, 0.6922, 0.6559, 0.6938, 0.6622, 0.6283, 0.7344, 0.6544, 0.7309, 0.6913, 0.706, 0.6915, 0.7103, 0.6464, 0.8099, 0.6476, 0.8046, 0.7022, 0.7802, 0.6967, 0.784, 0.658, 0.6801, 0.1025, 0.6801, 0.06171, 0.7297, 0.06171, 0.7297, 0.1025, 0.3078, 0.2784, 0.3152, 0.355, 0.3101, 0.3704, 0.2994, 0.3823, 0.2926, 0.3801, 0.2837, 0.2865, 0.3833, 0.2853, 0.3942, 0.3987, 0.3901, 0.4001, 0.3708, 0.3712, 0.365, 0.3551, 0.3573, 0.2748, 0.2355, 0.3046, 0.2492, 0.4466, 0.2416, 0.4579, 0.2258, 0.4627, 0.2109, 0.3076, 0.3573, 0.2748, 0.365, 0.3551, 0.3574, 0.3616, 0.3488, 0.3593, 0.3394, 0.3482, 0.3324, 0.275, 0.2837, 0.2865, 0.2926, 0.3801, 0.2901, 0.397, 0.2766, 0.4296, 0.2724, 0.4289, 0.2601, 0.3006, 0.2601, 0.3006, 0.2724, 0.4289, 0.2662, 0.443, 0.257, 0.45, 0.2492, 0.4466, 0.2355, 0.3046, 0.3324, 0.275, 0.3394, 0.3482, 0.3318, 0.3594, 0.3245, 0.3614, 0.3152, 0.355, 0.3078, 0.2784, 0.4092, 0.2954, 0.4234, 0.4438, 0.4004, 0.4144, 0.3942, 0.3987, 0.3833, 0.2853, 0.3505, 0.1595, 0.2139, 0.1595, 0.2139, 0.1098, 0.3505, 0.1098, 0.0152, 0.2647, 0.004179, 0.2623, 0.02009, 0.2239, 0.0299, 0.2246, 0.4036, 0.2165, 0.3938, 0.2165, 0.3938, 0.1669, 0.4036, 0.1669, 0.4565, 0.7082, 0.4467, 0.709, 0.4308, 0.6706, 0.4418, 0.6682, 0.9008, 0.05465, 0.9008, 0.06589, 0.8512, 0.06589, 0.8512, 0.05465, 0.8939, 0.2165, 0.7833, 0.2165, 0.7833, 0.1669, 0.8939, 0.1669, 0.8975, 0.8506, 0.5005, 0.8506, 0.5005, 0.8346, 0.8975, 0.8346, 0.6308, 0.6953, 0.5344, 0.7025, 0.5292, 0.649, 0.6375, 0.6253, 0.5344, 0.7025, 0.4565, 0.7082, 0.4418, 0.6682, 0.5292, 0.649, 0.5779, 0.2165, 0.4815, 0.2165, 0.4815, 0.1669, 0.5779, 0.1669, 0.4815, 0.2165, 0.4036, 0.2165, 0.4036, 0.1669, 0.4815, 0.1669, 0.2109, 0.3076, 0.1026, 0.2839, 0.1077, 0.2304, 0.2042, 0.2376, 0.1026, 0.2839, 0.0152, 0.2647, 0.0299, 0.2246, 0.1077, 0.2304, 0.4805, 0.05282, 0.4805, 0.1025, 0.393, 0.1025, 0.393, 0.05282, 0.1034, 0.8579, 0.1034, 0.9472, 0.05381, 0.9472, 0.05381, 0.8579, 0.1034, 0.8113, 0.1034, 0.8272, 0.05381, 0.8272, 0.05381, 0.8113, 0.9472, 0.8346, 0.9472, 0.8506, 0.8975, 0.8506, 0.8975, 0.8346, 0.2906, 0.0865, 0.2904, 0.1025, 0.2009, 0.1025, 0.2011, 0.0865, 0.9472, 0.8346, 0.9968, 0.8346, 0.9968, 0.8506, 0.9472, 0.8506, 0.05381, 0.9472, 0.004179, 0.9472, 0.004179, 0.8579, 0.05381, 0.8579, 0.05381, 0.8272, 0.004179, 0.8272, 0.004179, 0.8113, 0.05381, 0.8113, 0.1034, 0.8579, 0.5005, 0.8579, 0.5005, 0.9472, 0.1034, 0.9472, 0.1034, 0.8113, 0.5005, 0.8113, 0.5005, 0.8272, 0.1034, 0.8272, 0.7294, 0.1595, 0.5803, 0.1595, 0.5803, 0.1098, 0.7294, 0.1098])
me_cube_026.materials.append(mat_lavicka_beton_stara_special_001)
me_cube_026.update()
me_cube_001 = bpy.data.meshes.new('Cube.001')
me_cube_001.from_pydata([(-0.195, 0.8, 0.0), (-0.2058, 0.8, 0.4), (-0.195, 0.9, 0.0), (-0.2058, 0.9, 0.4), (0.25, 0.8, 0.0), (0.25, 0.8, 0.4), (0.25, 0.9, 0.0), (0.25, 0.9, 0.4), (-0.1861, 0.8, 0.05), (-0.1798, 0.8, 0.1), (-0.1772, 0.8, 0.15), (-0.1785, 0.8, 0.2), (-0.1836, 0.8, 0.25), (-0.1899, 0.8, 0.3), (-0.1979, 0.8, 0.35), (-0.1979, 0.9, 0.35), (-0.1899, 0.9, 0.3), (-0.1836, 0.9, 0.25), (-0.1785, 0.9, 0.2), (-0.1772, 0.9, 0.15), (-0.1798, 0.9, 0.1), (-0.1861, 0.9, 0.05), (0.2434, 0.9, 0.3674), (0.2305, 0.9, 0.3349), (0.2221, 0.9, 0.35), (0.2183, 0.9, 0.3151), (0.1933, 0.9, 0.2917), (0.1912, 0.9, 0.3), (0.1305, 0.9, 0.2583), (0.1028, 0.9, 0.2369), (0.09705, 0.9, 0.25), (0.08097, 0.9, 0.2131), (0.06583, 0.9, 0.1825), (0.05124, 0.9, 0.2), (0.06311, 0.9, 0.1675), (0.06617, 0.9, 0.1334), (0.04221, 0.9, 0.15), (0.07244, 0.9, 0.1166), (0.09429, 0.9, 0.0916), (0.06092, 0.9, 0.1), (0.156, 0.9, 0.0584), (0.1866, 0.9, 0.04045), (0.1539, 0.9, 0.05), (0.2305, 0.8, 0.3349), (0.2434, 0.8, 0.3674), (0.2221, 0.8, 0.35), (0.1933, 0.8, 0.2917), (0.2183, 0.8, 0.3151), (0.1912, 0.8, 0.3), (0.1028, 0.8, 0.2369), (0.1305, 0.8, 0.2583), (0.09705, 0.8, 0.25), (0.06583, 0.8, 0.1825), (0.08097, 0.8, 0.2131), (0.05124, 0.8, 0.2), (0.06617, 0.8, 0.1334), (0.06311, 0.8, 0.1675), (0.04221, 0.8, 0.15), (0.09429, 0.8, 0.0916), (0.07244, 0.8, 0.1166), (0.06092, 0.8, 0.1), (0.1866, 0.8, 0.04045), (0.156, 0.8, 0.0584), (0.1539, 0.8, 0.05), (-0.05038, 0.8, 0.0), (-0.1038, 0.8, 0.2), (-0.06531, 0.8, 0.35), (-0.07559, 0.8, 0.05), (-0.09238, 0.8, 0.25), (-0.1015, 0.8, 0.1), (-0.064, 0.8, 0.4), (-0.1059, 0.8, 0.15), (-0.0685, 0.8, 0.3), (-0.06531, 0.9, 0.35), (-0.09238, 0.9, 0.25), (-0.064, 0.9, 0.4), (-0.1038, 0.9, 0.2), (-0.0685, 0.9, 0.3), (-0.1059, 0.9, 0.15), (-0.1015, 0.9, 0.1), (-0.07559, 0.9, 0.05), (-0.05038, 0.9, 0.0), (-0.2687, 0.8, 0.7666), (-0.2687, 0.9, 0.7666), (-0.1948, 0.8, 0.8059), (-0.1948, 0.9, 0.8059), (-0.2387, 0.9, 0.592), (-0.2653, 0.9, 0.747), (-0.1878, 0.9, 0.7842), (-0.1325, 0.9, 0.6126), (-0.2387, 0.8, 0.592), (-0.2653, 0.8, 0.747), (-0.1325, 0.8, 0.6126), (-0.1878, 0.8, 0.7842), (-0.1574, 0.9, 0.7945), (-0.1021, 0.9, 0.6229), (-0.1021, 0.8, 0.6229), (-0.1574, 0.8, 0.7945), (-0.1878, 1.0, 0.7842), (-0.1325, 1.0, 0.6126), (-0.1574, 1.0, 0.7945), (-0.1021, 1.0, 0.6229), (-0.1325, 0.0, 0.6126), (-0.1878, 0.0, 0.7842), (-0.1021, 0.0, 0.6229), (-0.1574, 0.0, 0.7945), (-0.195, -0.8, 0.0), (-0.2058, -0.8, 0.4), (-0.195, -0.9, 0.0), (-0.2058, -0.9, 0.4), (0.25, -0.8, 0.0), (0.25, -0.8, 0.4), (0.25, -0.9, 0.0), (0.25, -0.9, 0.4), (-0.1861, -0.8, 0.05), (-0.1798, -0.8, 0.1), (-0.1772, -0.8, 0.15), (-0.1785, -0.8, 0.2), (-0.1836, -0.8, 0.25), (-0.1899, -0.8, 0.3), (-0.1979, -0.8, 0.35), (-0.1979, -0.9, 0.35), (-0.1899, -0.9, 0.3), (-0.1836, -0.9, 0.25), (-0.1785, -0.9, 0.2), (-0.1772, -0.9, 0.15), (-0.1798, -0.9, 0.1), (-0.1861, -0.9, 0.05), (0.2434, -0.9, 0.3674), (0.2305, -0.9, 0.3349), (0.2221, -0.9, 0.35), (0.2183, -0.9, 0.3151), (0.1933, -0.9, 0.2917), (0.1912, -0.9, 0.3), (0.1305, -0.9, 0.2583), (0.1028, -0.9, 0.2369), (0.09705, -0.9, 0.25), (0.08097, -0.9, 0.2131), (0.06583, -0.9, 0.1825), (0.05124, -0.9, 0.2), (0.06311, -0.9, 0.1675), (0.06617, -0.9, 0.1334), (0.04221, -0.9, 0.15), (0.07244, -0.9, 0.1166), (0.09429, -0.9, 0.0916), (0.06092, -0.9, 0.1), (0.156, -0.9, 0.0584), (0.1866, -0.9, 0.04045), (0.1539, -0.9, 0.05), (0.2305, -0.8, 0.3349), (0.2434, -0.8, 0.3674), (0.2221, -0.8, 0.35), (0.1933, -0.8, 0.2917), (0.2183, -0.8, 0.3151), (0.1912, -0.8, 0.3), (0.1028, -0.8, 0.2369), (0.1305, -0.8, 0.2583), (0.09705, -0.8, 0.25), (0.06583, -0.8, 0.1825), (0.08097, -0.8, 0.2131), (0.05124, -0.8, 0.2), (0.06617, -0.8, 0.1334), (0.06311, -0.8, 0.1675), (0.04221, -0.8, 0.15), (0.09429, -0.8, 0.0916), (0.07244, -0.8, 0.1166), (0.06092, -0.8, 0.1), (0.1866, -0.8, 0.04045), (0.156, -0.8, 0.0584), (0.1539, -0.8, 0.05), (-0.05038, -0.8, 0.0), (-0.1038, -0.8, 0.2), (-0.06531, -0.8, 0.35), (-0.07559, -0.8, 0.05), (-0.09238, -0.8, 0.25), (-0.1015, -0.8, 0.1), (-0.064, -0.8, 0.4), (-0.1059, -0.8, 0.15), (-0.0685, -0.8, 0.3), (-0.06531, -0.9, 0.35), (-0.09238, -0.9, 0.25), (-0.064, -0.9, 0.4), (-0.1038, -0.9, 0.2), (-0.0685, -0.9, 0.3), (-0.1059, -0.9, 0.15), (-0.1015, -0.9, 0.1), (-0.07559, -0.9, 0.05), (-0.05038, -0.9, 0.0), (-0.2687, -0.8, 0.7666), (-0.2687, -0.9, 0.7666), (-0.1948, -0.8, 0.8059), (-0.1948, -0.9, 0.8059), (-0.2387, -0.9, 0.592), (-0.2653, -0.9, 0.747), (-0.1878, -0.9, 0.7842), (-0.1325, -0.9, 0.6126), (-0.2387, -0.8, 0.592), (-0.2653, -0.8, 0.747), (-0.1325, -0.8, 0.6126), (-0.1878, -0.8, 0.7842), (-0.1574, -0.9, 0.7945), (-0.1021, -0.9, 0.6229), (-0.1021, -0.8, 0.6229), (-0.1574, -0.8, 0.7945), (-0.1878, -1.0, 0.7842), (-0.1325, -1.0, 0.6126), (-0.1574, -1.0, 0.7945), (-0.1021, -1.0, 0.6229)], [], [(14, 1, 3, 15), (17, 16, 77, 74), (16, 15, 73, 77), (48, 47, 43, 45, 66, 72), (2, 81, 64, 0), (93, 92, 102, 103), (4, 61, 63, 67, 64), (63, 62, 58, 60, 69, 67), (60, 59, 55, 57, 71, 69), (57, 56, 52, 54, 65, 71), (54, 53, 49, 51, 68, 65), (51, 50, 46, 48, 72, 68), (45, 44, 5, 70, 66), (2, 21, 80, 81), (21, 20, 79, 80), (20, 19, 78, 79), (19, 18, 76, 78), (18, 17, 74, 76), (15, 3, 75, 73), (6, 41, 61, 4), (40, 38, 58, 62), (37, 35, 55, 59), (34, 32, 52, 56), (31, 29, 49, 53), (28, 26, 46, 50), (25, 23, 43, 47), (0, 8, 21, 2), (8, 9, 20, 21), (9, 10, 19, 20), (10, 11, 18, 19), (11, 12, 17, 18), (12, 13, 16, 17), (13, 14, 15, 16), (22, 23, 24), (25, 26, 27), (28, 29, 30), (31, 32, 33), (34, 35, 36), (37, 38, 39), (40, 41, 42), (43, 44, 45), (46, 47, 48), (49, 50, 51), (52, 53, 54), (55, 56, 57), (58, 59, 60), (61, 62, 63), (40, 62, 61, 41), (37, 59, 58, 38), (34, 56, 55, 35), (31, 53, 52, 32), (28, 50, 49, 29), (25, 47, 46, 26), (22, 44, 43, 23), (22, 7, 5, 44), (68, 72, 13, 12), (69, 71, 10, 9), (66, 70, 1, 14), (71, 65, 11, 10), (64, 67, 8, 0), (72, 66, 14, 13), (65, 68, 12, 11), (67, 69, 9, 8), (84, 85, 83, 82), (76, 74, 30, 29, 31, 33), (80, 79, 39, 38, 40, 42), (73, 75, 7, 22, 24), (79, 78, 36, 35, 37, 39), (74, 77, 27, 26, 28, 30), (77, 73, 24, 23, 25, 27), (78, 76, 33, 32, 34, 36), (81, 80, 42, 41, 6), (64, 81, 6, 4), (88, 87, 83, 85), (87, 91, 82, 83), (91, 93, 84, 82), (93, 88, 85, 84), (70, 75, 89, 92), (97, 93, 103, 105), (1, 70, 92, 90), (90, 92, 93, 91), (3, 1, 90, 86), (86, 90, 91, 87), (75, 3, 86, 89), (89, 86, 87, 88), (89, 88, 98, 99), (96, 95, 94, 97), (92, 89, 95, 96), (88, 93, 97, 94), (99, 98, 100, 101), (88, 94, 100, 98), (94, 95, 101, 100), (95, 89, 99, 101), (96, 97, 105, 104), (92, 96, 104, 102), (75, 70, 5, 7), (120, 121, 109, 107), (123, 180, 183, 122), (122, 183, 179, 121), (154, 178, 172, 151, 149, 153), (108, 106, 170, 187), (199, 103, 102, 198), (110, 170, 173, 169, 167), (169, 173, 175, 166, 164, 168), (166, 175, 177, 163, 161, 165), (163, 177, 171, 160, 158, 162), (160, 171, 174, 157, 155, 159), (157, 174, 178, 154, 152, 156), (151, 172, 176, 111, 150), (108, 187, 186, 127), (127, 186, 185, 126), (126, 185, 184, 125), (125, 184, 182, 124), (124, 182, 180, 123), (121, 179, 181, 109), (112, 110, 167, 147), (146, 168, 164, 144), (143, 165, 161, 141), (140, 162, 158, 138), (137, 159, 155, 135), (134, 156, 152, 132), (131, 153, 149, 129), (106, 108, 127, 114), (114, 127, 126, 115), (115, 126, 125, 116), (116, 125, 124, 117), (117, 124, 123, 118), (118, 123, 122, 119), (119, 122, 121, 120), (128, 130, 129), (131, 133, 132), (134, 136, 135), (137, 139, 138), (140, 142, 141), (143, 145, 144), (146, 148, 147), (149, 151, 150), (152, 154, 153), (155, 157, 156), (158, 160, 159), (161, 163, 162), (164, 166, 165), (167, 169, 168), (146, 147, 167, 168), (143, 144, 164, 165), (140, 141, 161, 162), (137, 138, 158, 159), (134, 135, 155, 156), (131, 132, 152, 153), (128, 129, 149, 150), (128, 150, 111, 113), (174, 118, 119, 178), (175, 115, 116, 177), (172, 120, 107, 176), (177, 116, 117, 171), (170, 106, 114, 173), (178, 119, 120, 172), (171, 117, 118, 174), (173, 114, 115, 175), (190, 188, 189, 191), (182, 139, 137, 135, 136, 180), (186, 148, 146, 144, 145, 185), (179, 130, 128, 113, 181), (185, 145, 143, 141, 142, 184), (180, 136, 134, 132, 133, 183), (183, 133, 131, 129, 130, 179), (184, 142, 140, 138, 139, 182), (187, 112, 147, 148, 186), (170, 110, 112, 187), (194, 191, 189, 193), (193, 189, 188, 197), (197, 188, 190, 199), (199, 190, 191, 194), (176, 198, 195, 181), (203, 105, 103, 199), (107, 196, 198, 176), (196, 197, 199, 198), (109, 192, 196, 107), (192, 193, 197, 196), (181, 195, 192, 109), (195, 194, 193, 192), (195, 205, 204, 194), (202, 203, 200, 201), (198, 202, 201, 195), (194, 200, 203, 199), (205, 207, 206, 204), (194, 204, 206, 200), (200, 206, 207, 201), (201, 207, 205, 195), (202, 104, 105, 203), (198, 102, 104, 202), (181, 113, 111, 176)])
me_cube_001.polygons.foreach_set('material_index', [0, 0, 0, 0, 0, 1, 0, 0, 0, 0, 0, 0, 0, 0, 0, 0, 0, 0, 0, 0, 0, 0, 0, 0, 0, 0, 0, 0, 0, 0, 0, 0, 0, 0, 0, 0, 0, 0, 0, 0, 0, 0, 0, 0, 0, 0, 0, 0, 0, 0, 0, 0, 0, 0, 0, 0, 0, 0, 0, 0, 0, 0, 0, 0, 0, 0, 0, 0, 0, 0, 0, 0, 0, 0, 0, 0, 0, 0, 1, 0, 0, 0, 0, 0, 0, 1, 1, 1, 1, 1, 1, 1, 1, 1, 1, 0, 0, 0, 0, 0, 0, 1, 0, 0, 0, 0, 0, 0, 0, 0, 0, 0, 0, 0, 0, 0, 0, 0, 0, 0, 0, 0, 0, 0, 0, 0, 0, 0, 0, 0, 0, 0, 0, 0, 0, 0, 0, 0, 0, 0, 0, 0, 0, 0, 0, 0, 0, 0, 0, 0, 0, 0, 0, 0, 0, 0, 0, 0, 0, 0, 0, 0, 0, 0, 0, 0, 0, 0, 0, 0, 0, 0, 0, 0, 1, 0, 0, 0, 0, 0, 0, 1, 1, 1, 1, 1, 1, 1, 1, 1, 1, 0])
_uv = me_cube_001.uv_layers.new(name='UVMap')
_uv.uv.foreach_set('vector', [0.2135, 0.2165, 0.1884, 0.2165, 0.1884, 0.1669, 0.2135, 0.1669, 0.2793, 0.6915, 0.2543, 0.6922, 0.2601, 0.6322, 0.2837, 0.6464, 0.2543, 0.6922, 0.2292, 0.6938, 0.2355, 0.6283, 0.2601, 0.6322, 0.699, 0.4289, 0.6929, 0.443, 0.6837, 0.45, 0.6758, 0.4466, 0.6622, 0.3046, 0.6867, 0.3006, 0.2065, 0.1595, 0.1408, 0.1595, 0.1408, 0.1098, 0.2065, 0.1098, 0.004179, 0.8039, 0.004179, 0.7164, 0.4012, 0.7164, 0.4012, 0.8039, 0.85, 0.4438, 0.8271, 0.4144, 0.8208, 0.3987, 0.8099, 0.2853, 0.8358, 0.2954, 0.8208, 0.3987, 0.8167, 0.4001, 0.7974, 0.3712, 0.7917, 0.3551, 0.784, 0.2748, 0.8099, 0.2853, 0.7917, 0.3551, 0.784, 0.3616, 0.7754, 0.3593, 0.7661, 0.3482, 0.759, 0.275, 0.784, 0.2748, 0.7661, 0.3482, 0.7584, 0.3594, 0.7511, 0.3614, 0.7418, 0.355, 0.7344, 0.2784, 0.759, 0.275, 0.7418, 0.355, 0.7368, 0.3704, 0.726, 0.3823, 0.7193, 0.3801, 0.7103, 0.2865, 0.7344, 0.2784, 0.7193, 0.3801, 0.7168, 0.397, 0.7033, 0.4296, 0.699, 0.4289, 0.6867, 0.3006, 0.7103, 0.2865, 0.6758, 0.4466, 0.6682, 0.4579, 0.6524, 0.4627, 0.6375, 0.3076, 0.6622, 0.3046, 0.4023, 0.709, 0.378, 0.7022, 0.3833, 0.6476, 0.4092, 0.6375, 0.378, 0.7022, 0.3536, 0.6967, 0.3573, 0.658, 0.3833, 0.6476, 0.3536, 0.6967, 0.329, 0.693, 0.3324, 0.6578, 0.3573, 0.658, 0.329, 0.693, 0.3043, 0.6913, 0.3078, 0.6544, 0.3324, 0.6578, 0.3043, 0.6913, 0.2793, 0.6915, 0.2837, 0.6464, 0.3078, 0.6544, 0.2292, 0.6938, 0.2042, 0.6953, 0.2109, 0.6253, 0.2355, 0.6283, 0.7868, 0.0634, 0.7868, 0.09025, 0.7371, 0.09025, 0.7371, 0.0634, 0.1038, 0.07911, 0.1038, 0.05455, 0.1534, 0.05455, 0.1534, 0.07911, 0.5335, 0.1025, 0.5247, 0.1025, 0.5247, 0.05282, 0.5335, 0.05282, 0.5079, 0.1025, 0.5009, 0.1025, 0.5009, 0.05282, 0.5079, 0.05282, 0.8979, 0.8039, 0.8832, 0.8039, 0.8832, 0.7543, 0.8979, 0.7543, 0.8664, 0.8039, 0.8312, 0.8039, 0.8312, 0.7543, 0.8664, 0.7543, 0.8152, 0.8039, 0.8057, 0.8039, 0.8057, 0.7543, 0.8152, 0.7543, 0.3864, 0.2165, 0.3621, 0.2165, 0.3621, 0.1669, 0.3864, 0.1669, 0.3621, 0.2165, 0.3378, 0.2165, 0.3378, 0.1669, 0.3621, 0.1669, 0.3378, 0.2165, 0.3132, 0.2165, 0.3132, 0.1669, 0.3378, 0.1669, 0.3132, 0.2165, 0.2885, 0.2165, 0.2885, 0.1669, 0.3132, 0.1669, 0.2885, 0.2165, 0.2635, 0.2165, 0.2635, 0.1669, 0.2885, 0.1669, 0.2635, 0.2165, 0.2385, 0.2165, 0.2385, 0.1669, 0.2635, 0.1669, 0.2385, 0.2165, 0.2135, 0.2165, 0.2135, 0.1669, 0.2385, 0.1669, 0.2416, 0.475, 0.257, 0.4829, 0.2492, 0.4863, 0.2662, 0.4898, 0.2766, 0.5033, 0.2724, 0.5039, 0.2901, 0.5359, 0.2994, 0.5506, 0.2926, 0.5528, 0.3101, 0.5625, 0.3245, 0.5714, 0.3152, 0.5778, 0.3318, 0.5735, 0.3488, 0.5736, 0.3394, 0.5846, 0.3574, 0.5713, 0.3708, 0.5617, 0.365, 0.5778, 0.3901, 0.5328, 0.4004, 0.5185, 0.3942, 0.5342, 0.6837, 0.45, 0.6682, 0.4579, 0.6758, 0.4466, 0.7033, 0.4296, 0.6929, 0.443, 0.699, 0.4289, 0.726, 0.3823, 0.7168, 0.397, 0.7193, 0.3801, 0.7511, 0.3614, 0.7368, 0.3704, 0.7418, 0.355, 0.7754, 0.3593, 0.7584, 0.3594, 0.7661, 0.3482, 0.7974, 0.3712, 0.784, 0.3616, 0.7917, 0.3551, 0.8271, 0.4144, 0.8167, 0.4001, 0.8208, 0.3987, 0.7868, 0.1025, 0.7371, 0.1025, 0.7371, 0.09025, 0.7868, 0.09025, 0.5335, 0.1025, 0.5335, 0.05282, 0.5481, 0.05282, 0.5481, 0.1025, 0.5079, 0.1025, 0.5079, 0.05282, 0.5247, 0.05282, 0.5247, 0.1025, 0.4879, 0.1025, 0.4879, 0.05282, 0.5009, 0.05282, 0.5009, 0.1025, 0.8664, 0.8039, 0.8664, 0.7543, 0.8832, 0.7543, 0.8832, 0.8039, 0.8152, 0.8039, 0.8152, 0.7543, 0.8312, 0.7543, 0.8312, 0.8039, 0.8553, 0.7319, 0.8057, 0.7319, 0.8057, 0.7177, 0.8553, 0.7177, 0.8553, 0.7319, 0.8553, 0.7469, 0.8057, 0.7469, 0.8057, 0.7319, 0.7103, 0.2865, 0.6867, 0.3006, 0.681, 0.2407, 0.706, 0.2414, 0.784, 0.2748, 0.759, 0.275, 0.7557, 0.2398, 0.7802, 0.2362, 0.6622, 0.3046, 0.6375, 0.3076, 0.6308, 0.2376, 0.6559, 0.2391, 0.759, 0.275, 0.7344, 0.2784, 0.7309, 0.2416, 0.7557, 0.2398, 0.8358, 0.2954, 0.8099, 0.2853, 0.8046, 0.2307, 0.8289, 0.2239, 0.6867, 0.3006, 0.6622, 0.3046, 0.6559, 0.2391, 0.681, 0.2407, 0.7344, 0.2784, 0.7103, 0.2865, 0.706, 0.2414, 0.7309, 0.2416, 0.8099, 0.2853, 0.784, 0.2748, 0.7802, 0.2362, 0.8046, 0.2307, 0.6727, 0.1025, 0.6231, 0.1025, 0.6231, 0.06171, 0.6727, 0.06171, 0.3078, 0.6544, 0.2837, 0.6464, 0.2926, 0.5528, 0.2994, 0.5506, 0.3101, 0.5625, 0.3152, 0.5778, 0.3833, 0.6476, 0.3573, 0.658, 0.365, 0.5778, 0.3708, 0.5617, 0.3901, 0.5328, 0.3942, 0.5342, 0.2355, 0.6283, 0.2109, 0.6253, 0.2258, 0.4701, 0.2416, 0.475, 0.2492, 0.4863, 0.3573, 0.658, 0.3324, 0.6578, 0.3394, 0.5846, 0.3488, 0.5736, 0.3574, 0.5713, 0.365, 0.5778, 0.2837, 0.6464, 0.2601, 0.6322, 0.2724, 0.5039, 0.2766, 0.5033, 0.2901, 0.5359, 0.2926, 0.5528, 0.2601, 0.6322, 0.2355, 0.6283, 0.2492, 0.4863, 0.257, 0.4829, 0.2662, 0.4898, 0.2724, 0.5039, 0.3324, 0.6578, 0.3078, 0.6544, 0.3152, 0.5778, 0.3245, 0.5714, 0.3318, 0.5735, 0.3394, 0.5846, 0.4092, 0.6375, 0.3833, 0.6476, 0.3942, 0.5342, 0.4004, 0.5185, 0.4234, 0.4891, 0.1408, 0.1098, 0.1408, 0.1595, 0.004179, 0.1595, 0.004179, 0.1098, 0.0152, 0.6682, 0.0299, 0.7082, 0.02009, 0.709, 0.004179, 0.6706, 0.014, 0.1669, 0.014, 0.2165, 0.004179, 0.2165, 0.004179, 0.1669, 0.4565, 0.2246, 0.4418, 0.2647, 0.4308, 0.2623, 0.4467, 0.2239, 0.2178, 0.06786, 0.2675, 0.06786, 0.2675, 0.07911, 0.2178, 0.07911, 0.8473, 0.1098, 0.8473, 0.1595, 0.7368, 0.1595, 0.7368, 0.1098, 0.1034, 0.8506, 0.1034, 0.8346, 0.5005, 0.8346, 0.5005, 0.8506, 0.6308, 0.2376, 0.6375, 0.3076, 0.5292, 0.2839, 0.5344, 0.2304, 0.5344, 0.2304, 0.5292, 0.2839, 0.4418, 0.2647, 0.4565, 0.2246, 0.1884, 0.1669, 0.1884, 0.2165, 0.09188, 0.2165, 0.09188, 0.1669, 0.09188, 0.1669, 0.09188, 0.2165, 0.014, 0.2165, 0.014, 0.1669, 0.2109, 0.6253, 0.2042, 0.6953, 0.1077, 0.7025, 0.1026, 0.649, 0.1026, 0.649, 0.1077, 0.7025, 0.0299, 0.7082, 0.0152, 0.6682, 0.3856, 0.1025, 0.298, 0.1025, 0.298, 0.05282, 0.3856, 0.05282, 0.8975, 0.8579, 0.9472, 0.8579, 0.9472, 0.9472, 0.8975, 0.9472, 0.8975, 0.8113, 0.9472, 0.8113, 0.9472, 0.8272, 0.8975, 0.8272, 0.05381, 0.8346, 0.1034, 0.8346, 0.1034, 0.8506, 0.05381, 0.8506, 0.1935, 0.1025, 0.104, 0.1025, 0.1038, 0.0865, 0.1933, 0.0865, 0.05381, 0.8346, 0.05381, 0.8506, 0.004179, 0.8506, 0.004179, 0.8346, 0.9472, 0.9472, 0.9472, 0.8579, 0.9968, 0.8579, 0.9968, 0.9472, 0.9472, 0.8272, 0.9472, 0.8113, 0.9968, 0.8113, 0.9968, 0.8272, 0.8975, 0.8579, 0.8975, 0.9472, 0.5005, 0.9472, 0.5005, 0.8579, 0.8975, 0.8113, 0.8975, 0.8272, 0.5005, 0.8272, 0.5005, 0.8113, 0.5729, 0.1098, 0.5729, 0.1595, 0.4237, 0.1595, 0.4237, 0.1098, 0.603, 0.1669, 0.603, 0.2165, 0.5779, 0.2165, 0.5779, 0.1669, 0.2793, 0.2414, 0.2837, 0.2865, 0.2601, 0.3006, 0.2543, 0.2407, 0.2543, 0.2407, 0.2601, 0.3006, 0.2355, 0.3046, 0.2292, 0.2391, 0.699, 0.5039, 0.6867, 0.6322, 0.6622, 0.6283, 0.6758, 0.4863, 0.6837, 0.4829, 0.6929, 0.4898, 0.4163, 0.1098, 0.4163, 0.1595, 0.3505, 0.1595, 0.3505, 0.1098, 0.7983, 0.8039, 0.4012, 0.8039, 0.4012, 0.7164, 0.7983, 0.7164, 0.85, 0.4891, 0.8358, 0.6375, 0.8099, 0.6476, 0.8208, 0.5342, 0.8271, 0.5185, 0.8208, 0.5342, 0.8099, 0.6476, 0.784, 0.658, 0.7917, 0.5778, 0.7974, 0.5617, 0.8167, 0.5328, 0.7917, 0.5778, 0.784, 0.658, 0.759, 0.6578, 0.7661, 0.5846, 0.7754, 0.5736, 0.784, 0.5713, 0.7661, 0.5846, 0.759, 0.6578, 0.7344, 0.6544, 0.7418, 0.5778, 0.7511, 0.5714, 0.7584, 0.5735, 0.7418, 0.5778, 0.7344, 0.6544, 0.7103, 0.6464, 0.7193, 0.5528, 0.726, 0.5506, 0.7368, 0.5625, 0.7193, 0.5528, 0.7103, 0.6464, 0.6867, 0.6322, 0.699, 0.5039, 0.7033, 0.5033, 0.7168, 0.5359, 0.6758, 0.4863, 0.6622, 0.6283, 0.6375, 0.6253, 0.6524, 0.4701, 0.6682, 0.475, 0.4023, 0.2239, 0.4092, 0.2954, 0.3833, 0.2853, 0.378, 0.2307, 0.378, 0.2307, 0.3833, 0.2853, 0.3573, 0.2748, 0.3536, 0.2362, 0.3536, 0.2362, 0.3573, 0.2748, 0.3324, 0.275, 0.329, 0.2398, 0.329, 0.2398, 0.3324, 0.275, 0.3078, 0.2784, 0.3043, 0.2416, 0.3043, 0.2416, 0.3078, 0.2784, 0.2837, 0.2865, 0.2793, 0.2414, 0.2292, 0.2391, 0.2355, 0.3046, 0.2109, 0.3076, 0.2042, 0.2376, 0.7942, 0.0634, 0.8438, 0.0634, 0.8438, 0.09025, 0.7942, 0.09025, 0.2104, 0.07911, 0.1608, 0.07911, 0.1608, 0.05455, 0.2104, 0.05455, 0.6011, 0.05282, 0.6011, 0.1025, 0.5923, 0.1025, 0.5923, 0.05282, 0.5755, 0.05282, 0.5755, 0.1025, 0.5685, 0.1025, 0.5685, 0.05282, 0.0964, 0.05282, 0.0964, 0.1025, 0.08173, 0.1025, 0.08173, 0.05282, 0.06489, 0.05282, 0.06489, 0.1025, 0.02969, 0.1025, 0.02969, 0.05282, 0.01367, 0.05282, 0.01367, 0.1025, 0.004179, 0.1025, 0.004179, 0.05282, 0.776, 0.1669, 0.776, 0.2165, 0.7517, 0.2165, 0.7517, 0.1669, 0.7517, 0.1669, 0.7517, 0.2165, 0.7274, 0.2165, 0.7274, 0.1669, 0.7274, 0.1669, 0.7274, 0.2165, 0.7028, 0.2165, 0.7028, 0.1669, 0.7028, 0.1669, 0.7028, 0.2165, 0.6781, 0.2165, 0.6781, 0.1669, 0.6781, 0.1669, 0.6781, 0.2165, 0.6531, 0.2165, 0.6531, 0.1669, 0.6531, 0.1669, 0.6531, 0.2165, 0.6281, 0.2165, 0.6281, 0.1669, 0.6281, 0.1669, 0.6281, 0.2165, 0.603, 0.2165, 0.603, 0.1669, 0.2416, 0.4579, 0.2492, 0.4466, 0.257, 0.45, 0.2662, 0.443, 0.2724, 0.4289, 0.2766, 0.4296, 0.2901, 0.397, 0.2926, 0.3801, 0.2994, 0.3823, 0.3101, 0.3704, 0.3152, 0.355, 0.3245, 0.3614, 0.3318, 0.3594, 0.3394, 0.3482, 0.3488, 0.3593, 0.3574, 0.3616, 0.365, 0.3551, 0.3708, 0.3712, 0.3901, 0.4001, 0.3942, 0.3987, 0.4004, 0.4144, 0.6837, 0.4829, 0.6758, 0.4863, 0.6682, 0.475, 0.7033, 0.5033, 0.699, 0.5039, 0.6929, 0.4898, 0.726, 0.5506, 0.7193, 0.5528, 0.7168, 0.5359, 0.7511, 0.5714, 0.7418, 0.5778, 0.7368, 0.5625, 0.7754, 0.5736, 0.7661, 0.5846, 0.7584, 0.5735, 0.7974, 0.5617, 0.7917, 0.5778, 0.784, 0.5713, 0.8271, 0.5185, 0.8208, 0.5342, 0.8167, 0.5328, 0.7942, 0.1025, 0.7942, 0.09025, 0.8438, 0.09025, 0.8438, 0.1025, 0.6011, 0.05282, 0.6157, 0.05282, 0.6157, 0.1025, 0.6011, 0.1025, 0.5755, 0.05282, 0.5923, 0.05282, 0.5923, 0.1025, 0.5755, 0.1025, 0.5555, 0.05282, 0.5685, 0.05282, 0.5685, 0.1025, 0.5555, 0.1025, 0.06489, 0.05282, 0.08173, 0.05282, 0.08173, 0.1025, 0.06489, 0.1025, 0.01367, 0.05282, 0.02969, 0.05282, 0.02969, 0.1025, 0.01367, 0.1025, 0.8512, 0.08748, 0.8512, 0.07329, 0.9008, 0.07329, 0.9008, 0.08748, 0.8512, 0.08748, 0.9008, 0.08748, 0.9008, 0.1025, 0.8512, 0.1025, 0.7103, 0.6464, 0.706, 0.6915, 0.681, 0.6922, 0.6867, 0.6322, 0.784, 0.658, 0.7802, 0.6967, 0.7557, 0.693, 0.759, 0.6578, 0.6622, 0.6283, 0.6559, 0.6938, 0.6308, 0.6953, 0.6375, 0.6253, 0.759, 0.6578, 0.7557, 0.693, 0.7309, 0.6913, 0.7344, 0.6544, 0.8358, 0.6375, 0.8289, 0.709, 0.8046, 0.7022, 0.8099, 0.6476, 0.6867, 0.6322, 0.681, 0.6922, 0.6559, 0.6938, 0.6622, 0.6283, 0.7344, 0.6544, 0.7309, 0.6913, 0.706, 0.6915, 0.7103, 0.6464, 0.8099, 0.6476, 0.8046, 0.7022, 0.7802, 0.6967, 0.784, 0.658, 0.6801, 0.1025, 0.6801, 0.06171, 0.7297, 0.06171, 0.7297, 0.1025, 0.3078, 0.2784, 0.3152, 0.355, 0.3101, 0.3704, 0.2994, 0.3823, 0.2926, 0.3801, 0.2837, 0.2865, 0.3833, 0.2853, 0.3942, 0.3987, 0.3901, 0.4001, 0.3708, 0.3712, 0.365, 0.3551, 0.3573, 0.2748, 0.2355, 0.3046, 0.2492, 0.4466, 0.2416, 0.4579, 0.2258, 0.4627, 0.2109, 0.3076, 0.3573, 0.2748, 0.365, 0.3551, 0.3574, 0.3616, 0.3488, 0.3593, 0.3394, 0.3482, 0.3324, 0.275, 0.2837, 0.2865, 0.2926, 0.3801, 0.2901, 0.397, 0.2766, 0.4296, 0.2724, 0.4289, 0.2601, 0.3006, 0.2601, 0.3006, 0.2724, 0.4289, 0.2662, 0.443, 0.257, 0.45, 0.2492, 0.4466, 0.2355, 0.3046, 0.3324, 0.275, 0.3394, 0.3482, 0.3318, 0.3594, 0.3245, 0.3614, 0.3152, 0.355, 0.3078, 0.2784, 0.4092, 0.2954, 0.4234, 0.4438, 0.4004, 0.4144, 0.3942, 0.3987, 0.3833, 0.2853, 0.3505, 0.1595, 0.2139, 0.1595, 0.2139, 0.1098, 0.3505, 0.1098, 0.0152, 0.2647, 0.004179, 0.2623, 0.02009, 0.2239, 0.0299, 0.2246, 0.4036, 0.2165, 0.3938, 0.2165, 0.3938, 0.1669, 0.4036, 0.1669, 0.4565, 0.7082, 0.4467, 0.709, 0.4308, 0.6706, 0.4418, 0.6682, 0.9008, 0.05465, 0.9008, 0.06589, 0.8512, 0.06589, 0.8512, 0.05465, 0.8939, 0.2165, 0.7833, 0.2165, 0.7833, 0.1669, 0.8939, 0.1669, 0.8975, 0.8506, 0.5005, 0.8506, 0.5005, 0.8346, 0.8975, 0.8346, 0.6308, 0.6953, 0.5344, 0.7025, 0.5292, 0.649, 0.6375, 0.6253, 0.5344, 0.7025, 0.4565, 0.7082, 0.4418, 0.6682, 0.5292, 0.649, 0.5779, 0.2165, 0.4815, 0.2165, 0.4815, 0.1669, 0.5779, 0.1669, 0.4815, 0.2165, 0.4036, 0.2165, 0.4036, 0.1669, 0.4815, 0.1669, 0.2109, 0.3076, 0.1026, 0.2839, 0.1077, 0.2304, 0.2042, 0.2376, 0.1026, 0.2839, 0.0152, 0.2647, 0.0299, 0.2246, 0.1077, 0.2304, 0.4805, 0.05282, 0.4805, 0.1025, 0.393, 0.1025, 0.393, 0.05282, 0.1034, 0.8579, 0.1034, 0.9472, 0.05381, 0.9472, 0.05381, 0.8579, 0.1034, 0.8113, 0.1034, 0.8272, 0.05381, 0.8272, 0.05381, 0.8113, 0.9472, 0.8346, 0.9472, 0.8506, 0.8975, 0.8506, 0.8975, 0.8346, 0.2906, 0.0865, 0.2904, 0.1025, 0.2009, 0.1025, 0.2011, 0.0865, 0.9472, 0.8346, 0.9968, 0.8346, 0.9968, 0.8506, 0.9472, 0.8506, 0.05381, 0.9472, 0.004179, 0.9472, 0.004179, 0.8579, 0.05381, 0.8579, 0.05381, 0.8272, 0.004179, 0.8272, 0.004179, 0.8113, 0.05381, 0.8113, 0.1034, 0.8579, 0.5005, 0.8579, 0.5005, 0.9472, 0.1034, 0.9472, 0.1034, 0.8113, 0.5005, 0.8113, 0.5005, 0.8272, 0.1034, 0.8272, 0.7294, 0.1595, 0.5803, 0.1595, 0.5803, 0.1098, 0.7294, 0.1098])
me_cube_001.materials.append(mat_gravel_embedded_concrete_001)
me_cube_001.materials.append(mat_wood_peeling_paint_weathered_001)
me_cube_001.update()

# ---- objects
ob_light = bpy.data.objects.new('Light', light_light)
ob_camera = bpy.data.objects.new('Camera', cam_camera)
ob_lavicka_beton_stara_special_001 = bpy.data.objects.new('Lavicka_Beton_Stara_Special_001', me_cube_026)
ob_lavicka_beton_stara_special_001_001 = bpy.data.objects.new('Lavicka_Beton_Stara_Special_001.001', me_cube_001)

# ---- transforms, parenting, visibility, modifiers, constraints
ob_light.location = (4.076, 1.005, 5.904)
ob_light.rotation_euler = (0.6503, 0.05522, 1.866)
ob_light.lock_rotations_4d = False
ob_light.empty_display_type = 'ARROWS'
ob_light.color = (0.0, 0.0, 0.0, 0.0)
ob_light.lineart.crease_threshold = 0.0
ob_camera.location = (7.359, -6.926, 4.958)
ob_camera.rotation_euler = (1.109, 0.0, 0.8149)
ob_camera.lock_rotations_4d = False
ob_camera.empty_display_type = 'ARROWS'
ob_camera.color = (0.0, 0.0, 0.0, 0.0)
ob_camera.display_type = 'WIRE'
ob_camera.lineart.crease_threshold = 0.0
ob_lavicka_beton_stara_special_001.location = (0.0, 0.0, 0.0)
ob_lavicka_beton_stara_special_001_001.location = (0.0, 0.0, 0.0)

# ---- collection membership
col_collection.objects.link(ob_light)
col_collection.objects.link(ob_camera)
col_collection.objects.link(ob_lavicka_beton_stara_special_001)
col_collection.objects.link(ob_lavicka_beton_stara_special_001_001)

# ---- scene / render settings (as saved in the file)
scene.camera = ob_camera
scene.frame_start = 1; scene.frame_end = 250; scene.frame_set(1)
scene.render.engine = 'CYCLES'
scene.cycles.samples = 10
scene.cycles.sampling_pattern = 'TABULATED_SOBOL'
scene.cycles.bake_type = 'NORMAL'
scene.view_settings.view_transform = 'Filmic'
bpy.context.view_layer.update()
